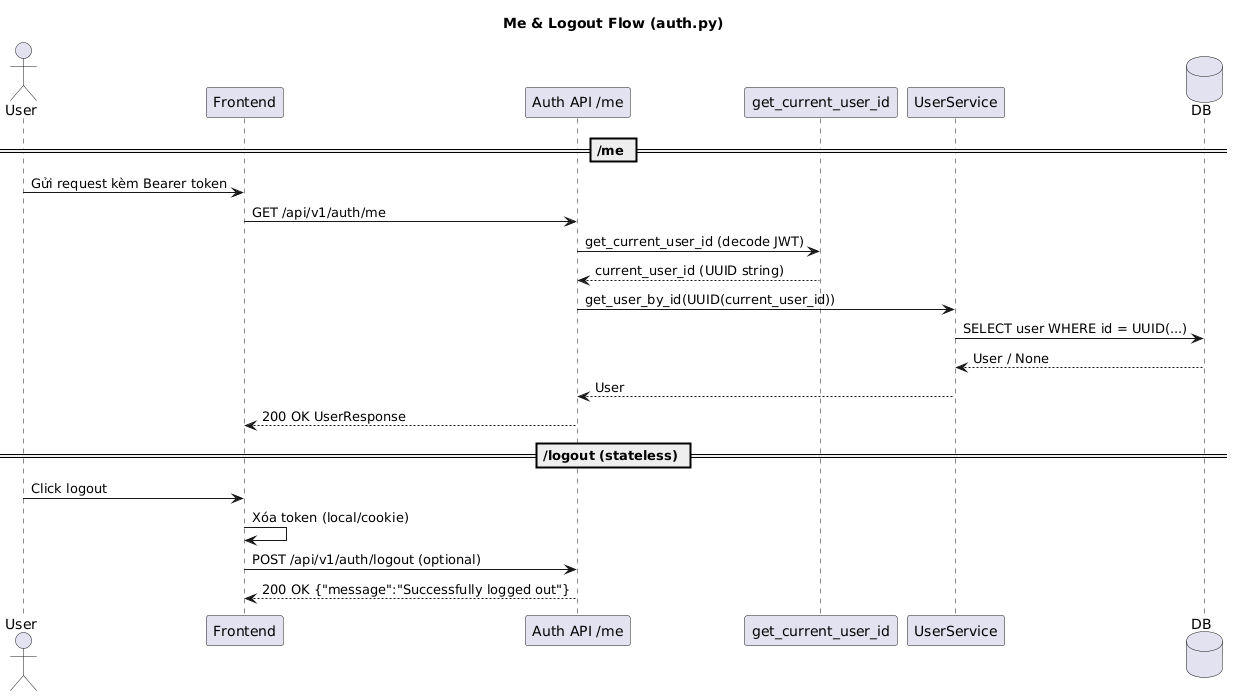

The diagram above was rendered by PlantUML. Its source (embedded in the PNG):
@startuml
title Me & Logout Flow (auth.py)

actor User
participant Frontend
participant "Auth API /me" as AuthAPI
participant "get_current_user_id" as DepJWT
participant "UserService" as UserService
database DB

== /me ==
User -> Frontend: Gửi request kèm Bearer token
Frontend -> AuthAPI: GET /api/v1/auth/me
AuthAPI -> DepJWT: get_current_user_id (decode JWT)
DepJWT --> AuthAPI: current_user_id (UUID string)
AuthAPI -> UserService: get_user_by_id(UUID(current_user_id))
UserService -> DB: SELECT user WHERE id = UUID(...)
DB --> UserService: User / None
UserService --> AuthAPI: User
AuthAPI --> Frontend: 200 OK UserResponse

== /logout (stateless) ==
User -> Frontend: Click logout
Frontend -> Frontend: Xóa token (local/cookie)
Frontend -> AuthAPI: POST /api/v1/auth/logout (optional)
AuthAPI --> Frontend: 200 OK {"message":"Successfully logged out"}
@enduml